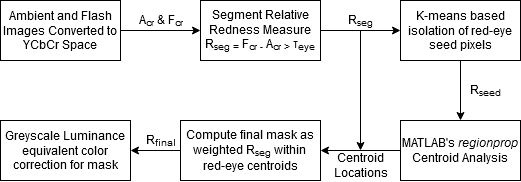

The diagram above was exported from draw.io. Its source (the exported page's mxGraphModel, read from the mxfile embedded in the PNG):
<mxGraphModel dx="981" dy="538" grid="1" gridSize="10" guides="1" tooltips="1" connect="1" arrows="1" fold="1" page="1" pageScale="1" pageWidth="850" pageHeight="1100" math="0" shadow="0">
  <root>
    <mxCell id="0" />
    <mxCell id="1" parent="0" />
    <mxCell id="3uvNa-9f3xKKK0QWVLRf-2" style="edgeStyle=orthogonalEdgeStyle;rounded=0;orthogonalLoop=1;jettySize=auto;html=1;" edge="1" parent="1">
      <mxGeometry relative="1" as="geometry">
        <mxPoint x="240" y="200" as="targetPoint" />
        <mxPoint x="160" y="200" as="sourcePoint" />
      </mxGeometry>
    </mxCell>
    <mxCell id="3uvNa-9f3xKKK0QWVLRf-3" value="A&lt;sub&gt;cr&lt;/sub&gt; &amp;amp; F&lt;sub&gt;cr&lt;br&gt;&lt;/sub&gt;" style="text;html=1;align=center;verticalAlign=middle;resizable=0;points=[];autosize=1;strokeColor=none;fillColor=none;" vertex="1" parent="1">
      <mxGeometry x="170" y="180" width="60" height="20" as="geometry" />
    </mxCell>
    <mxCell id="3uvNa-9f3xKKK0QWVLRf-6" style="edgeStyle=orthogonalEdgeStyle;rounded=0;orthogonalLoop=1;jettySize=auto;html=1;" edge="1" parent="1" source="3uvNa-9f3xKKK0QWVLRf-5" target="3uvNa-9f3xKKK0QWVLRf-7">
      <mxGeometry relative="1" as="geometry">
        <mxPoint x="400" y="200" as="targetPoint" />
      </mxGeometry>
    </mxCell>
    <mxCell id="3uvNa-9f3xKKK0QWVLRf-5" value="Segment Relative Redness Measure&lt;br&gt;R&lt;sub&gt;seg = &lt;/sub&gt;F&lt;sub&gt;cr -&lt;/sub&gt; A&lt;sub&gt;cr &amp;gt; &lt;/sub&gt;&lt;span&gt;τ&lt;sub&gt;eye&lt;/sub&gt;&lt;/span&gt;" style="rounded=0;whiteSpace=wrap;html=1;" vertex="1" parent="1">
      <mxGeometry x="240" y="170" width="120" height="60" as="geometry" />
    </mxCell>
    <mxCell id="3uvNa-9f3xKKK0QWVLRf-10" style="edgeStyle=orthogonalEdgeStyle;rounded=0;orthogonalLoop=1;jettySize=auto;html=1;" edge="1" parent="1" source="3uvNa-9f3xKKK0QWVLRf-7" target="3uvNa-9f3xKKK0QWVLRf-11">
      <mxGeometry relative="1" as="geometry">
        <mxPoint x="500" y="270" as="targetPoint" />
      </mxGeometry>
    </mxCell>
    <mxCell id="3uvNa-9f3xKKK0QWVLRf-7" value="K-means based isolation of red-eye seed pixels" style="rounded=0;whiteSpace=wrap;html=1;" vertex="1" parent="1">
      <mxGeometry x="440" y="170" width="120" height="60" as="geometry" />
    </mxCell>
    <mxCell id="3uvNa-9f3xKKK0QWVLRf-8" value="Ambient and Flash Images Converted to YCbCr Space" style="rounded=0;whiteSpace=wrap;html=1;" vertex="1" parent="1">
      <mxGeometry x="40" y="170" width="120" height="60" as="geometry" />
    </mxCell>
    <mxCell id="3uvNa-9f3xKKK0QWVLRf-15" style="edgeStyle=orthogonalEdgeStyle;rounded=0;orthogonalLoop=1;jettySize=auto;html=1;" edge="1" parent="1" source="3uvNa-9f3xKKK0QWVLRf-9">
      <mxGeometry relative="1" as="geometry">
        <mxPoint x="400" y="320" as="targetPoint" />
      </mxGeometry>
    </mxCell>
    <mxCell id="3uvNa-9f3xKKK0QWVLRf-9" value="R&lt;sub&gt;seg&lt;/sub&gt;" style="text;html=1;align=center;verticalAlign=middle;resizable=0;points=[];autosize=1;strokeColor=none;fillColor=none;" vertex="1" parent="1">
      <mxGeometry x="380" y="180" width="40" height="20" as="geometry" />
    </mxCell>
    <mxCell id="3uvNa-9f3xKKK0QWVLRf-13" style="edgeStyle=orthogonalEdgeStyle;rounded=0;orthogonalLoop=1;jettySize=auto;html=1;" edge="1" parent="1" source="3uvNa-9f3xKKK0QWVLRf-11" target="3uvNa-9f3xKKK0QWVLRf-14">
      <mxGeometry relative="1" as="geometry">
        <mxPoint x="410" y="320" as="targetPoint" />
      </mxGeometry>
    </mxCell>
    <mxCell id="3uvNa-9f3xKKK0QWVLRf-11" value="MATLAB's &lt;i&gt;regionprop&lt;/i&gt; Centroid Analysis" style="rounded=0;whiteSpace=wrap;html=1;" vertex="1" parent="1">
      <mxGeometry x="440" y="290" width="120" height="60" as="geometry" />
    </mxCell>
    <mxCell id="3uvNa-9f3xKKK0QWVLRf-12" value="R&lt;sub&gt;seed&lt;/sub&gt;" style="text;html=1;align=center;verticalAlign=middle;resizable=0;points=[];autosize=1;strokeColor=none;fillColor=none;" vertex="1" parent="1">
      <mxGeometry x="500" y="250" width="50" height="20" as="geometry" />
    </mxCell>
    <mxCell id="3uvNa-9f3xKKK0QWVLRf-18" style="edgeStyle=orthogonalEdgeStyle;rounded=0;orthogonalLoop=1;jettySize=auto;html=1;" edge="1" parent="1" source="3uvNa-9f3xKKK0QWVLRf-14" target="3uvNa-9f3xKKK0QWVLRf-19">
      <mxGeometry relative="1" as="geometry">
        <mxPoint x="150" y="320" as="targetPoint" />
      </mxGeometry>
    </mxCell>
    <mxCell id="3uvNa-9f3xKKK0QWVLRf-14" value="Compute final mask as weighted R&lt;sub&gt;seg&lt;/sub&gt; within &lt;br&gt;red-eye centroids" style="rounded=0;whiteSpace=wrap;html=1;" vertex="1" parent="1">
      <mxGeometry x="220" y="290" width="140" height="60" as="geometry" />
    </mxCell>
    <mxCell id="3uvNa-9f3xKKK0QWVLRf-16" value="Centroid&lt;br&gt;Locations" style="text;html=1;align=center;verticalAlign=middle;resizable=0;points=[];autosize=1;strokeColor=none;fillColor=none;" vertex="1" parent="1">
      <mxGeometry x="365" y="320" width="70" height="30" as="geometry" />
    </mxCell>
    <mxCell id="3uvNa-9f3xKKK0QWVLRf-19" value="Greyscale Luminance equivalent color correction for mask" style="rounded=0;whiteSpace=wrap;html=1;" vertex="1" parent="1">
      <mxGeometry x="40" y="290" width="130" height="60" as="geometry" />
    </mxCell>
    <mxCell id="3uvNa-9f3xKKK0QWVLRf-21" value="R&lt;sub&gt;final&lt;/sub&gt;" style="text;html=1;align=center;verticalAlign=middle;resizable=0;points=[];autosize=1;strokeColor=none;fillColor=none;" vertex="1" parent="1">
      <mxGeometry x="175" y="300" width="50" height="20" as="geometry" />
    </mxCell>
  </root>
</mxGraphModel>